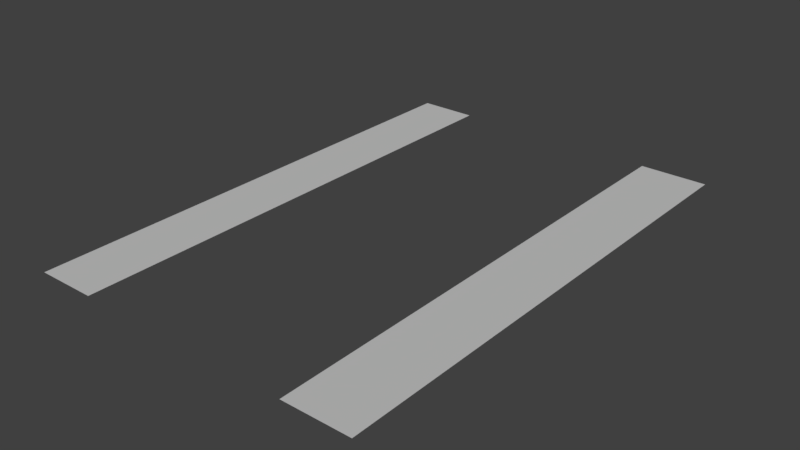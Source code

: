 # Source: grass.blend  (saved by Blender 2.79.0; exported with 4.5.12 LTS)
import bpy
from mathutils import Matrix  # noqa: F401  (used for matrix-valued properties, if any)

bpy.ops.wm.read_factory_settings(use_empty=True)
scene = bpy.context.scene
scene.name = 'Scene'

# ---- collections
col_collection_1 = bpy.data.collections.new('Collection 1'); scene.collection.children.link(col_collection_1)

# ---- materials (node trees are filled in below, after node groups)
mat_road = bpy.data.materials.new('Road')
mat_road.alpha_threshold = 0.0
mat_road.use_transparent_shadow = False
mat_road.diffuse_color = (1.0, 1.0, 1.0, 1.0)
mat_road.specular_color = (0.06275, 0.06275, 0.06275)
mat_road.roughness = 0.5

# ---- material node trees

# ---- world
world_world = bpy.data.worlds.new('World'); scene.world = world_world
world_world.color = (0.05088, 0.05088, 0.05088)
world_world.use_sun_shadow = False
world_world.sun_shadow_jitter_overblur = 0.0
world_world.cycles.sampling_method = 'MANUAL'

# ---- lights
light_hemi = bpy.data.lights.new('Hemi', 'SUN')
light_hemi.transmission_factor = 0.0
light_hemi.angle = 0.1993
light_hemi.energy = 1.0
light_hemi.shadow_buffer_clip_start = 0.5
light_hemi.shadow_soft_size = 0.1
light_hemi.shadow_cascade_max_distance = 1000.0

# ---- meshes
me_plane = bpy.data.meshes.new('Plane')
me_plane.from_pydata([(-2.627, -1.109, 0.0), (37.81, -1.109, 0.0), (-2.625, 58.97, 0.0), (37.81, 58.97, -6.562e-07), (4.42, -1.109, 0.0), (4.42, 48.5, 0.0), (4.42, 58.97, -1.143e-07), (29.9, -1.109, 0.0), (29.87, 10.68, 0.0), (29.76, 58.97, -5.256e-07)], [], [(1, 8, 7), (1, 3, 9, 8), (4, 5, 2, 0), (5, 6, 2)])
_uv = me_plane.uv_layers.new(name='UVMap')
_uv.uv.foreach_set('vector', [1.0, -4.5, 0.007257, -2.538, 0.009029, -4.5, 1.0, -4.5, 1.0, 5.5, 0.0, 5.5, 0.007257, -2.538, 1.0, -4.5, 1.0, 3.758, 0.0001343, 5.5, 0.0, -4.5, 1.0, 3.758, 1.0, 5.5, 0.0001343, 5.5])
me_plane.materials.append(mat_road)
me_plane.use_remesh_preserve_volume = False
me_plane.use_remesh_preserve_attributes = False
me_plane.use_mirror_vertex_groups = False
me_plane.update()

# ---- objects
ob_plane = bpy.data.objects.new('Plane', me_plane)
ob_hemi = bpy.data.objects.new('Hemi', light_hemi)

# ---- transforms, parenting, visibility, modifiers, constraints
ob_plane.location = (2.626, 1.109, -0.1162)
ob_plane.lineart.crease_threshold = 0.0
ob_hemi.location = (26.28, 71.17, 54.87)
ob_hemi.scale = (10.0, 10.0, 10.0)
ob_hemi.lineart.crease_threshold = 0.0

# ---- collection membership
col_collection_1.objects.link(ob_plane)
col_collection_1.objects.link(ob_hemi)

# ---- scene / render settings (as saved in the file)
scene.frame_start = 1; scene.frame_end = 250; scene.frame_set(1)
scene.render.engine = 'BLENDER_EEVEE_NEXT'
scene.render.resolution_percentage = 50
scene.render.dither_intensity = 0.0
scene.cycles.use_denoising = False
scene.cycles.samples = 128
scene.cycles.sampling_pattern = 'TABULATED_SOBOL'
scene.cycles.use_adaptive_sampling = False
scene.cycles.use_light_tree = False
scene.cycles.blur_glossy = 0.0
scene.cycles.sample_clamp_indirect = 0.0
scene.view_settings.view_transform = 'Standard'
bpy.context.view_layer.update()

# ---- added for rendering (the .blend has no active camera): camera
cam_auto = bpy.data.cameras.new('AutoCamera')
cam_auto.lens = 50.0
cam_auto.sensor_width = 36.0
cam_auto.clip_end = 1175.88
ob_auto_camera = bpy.data.objects.new('AutoCamera', cam_auto)
scene.collection.objects.link(ob_auto_camera)
ob_auto_camera.location = (87.2172, -50.3627, 53.4852)
ob_auto_camera.rotation_euler = (1.09748, -7.21219e-08, 0.694738)
scene.camera = ob_auto_camera
bpy.context.view_layer.update()
